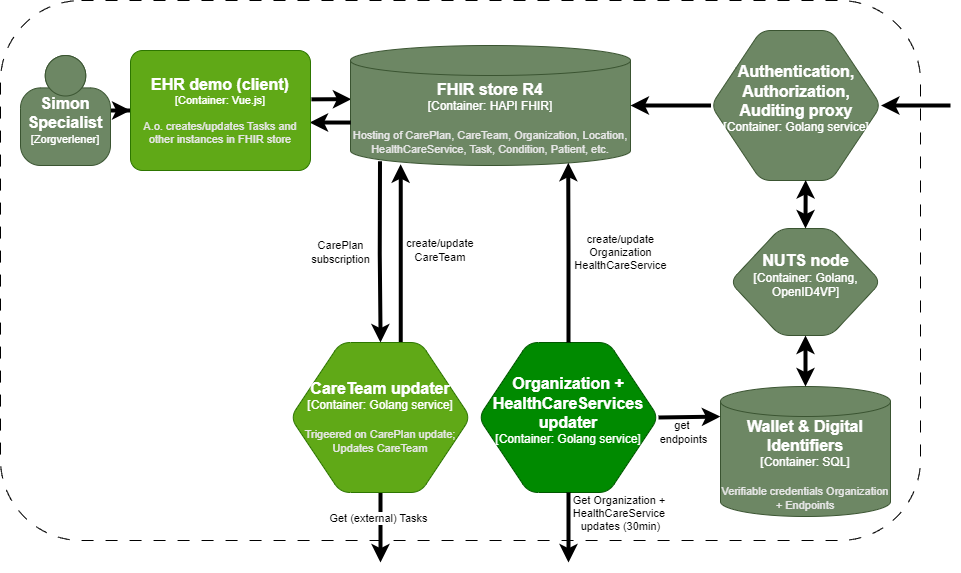

The diagram above was exported from draw.io. Its source (the exported page's mxGraphModel, read from the mxfile embedded in the PNG):
<mxGraphModel dx="955" dy="652" grid="1" gridSize="10" guides="1" tooltips="1" connect="1" arrows="1" fold="1" page="1" pageScale="1" pageWidth="1169" pageHeight="1654" math="0" shadow="0">
  <root>
    <mxCell id="0" />
    <mxCell id="1" parent="0" />
    <mxCell id="nfQx1Op3-yw-u5TsFxBG-1" value="" style="rounded=1;whiteSpace=wrap;html=1;dashed=1;dashPattern=12 12;" vertex="1" parent="1">
      <mxGeometry x="130" y="50" width="920" height="540" as="geometry" />
    </mxCell>
    <mxCell id="nfQx1Op3-yw-u5TsFxBG-25" style="edgeStyle=orthogonalEdgeStyle;rounded=0;orthogonalLoop=1;jettySize=auto;html=1;exitX=1.005;exitY=0.407;exitDx=0;exitDy=0;exitPerimeter=0;entryX=0.003;entryY=0.447;entryDx=0;entryDy=0;entryPerimeter=0;strokeWidth=4;" edge="1" parent="1" source="nfQx1Op3-yw-u5TsFxBG-34" target="nfQx1Op3-yw-u5TsFxBG-5">
      <mxGeometry relative="1" as="geometry">
        <mxPoint x="460" y="155" as="sourcePoint" />
        <Array as="points">
          <mxPoint x="481" y="149" />
        </Array>
      </mxGeometry>
    </mxCell>
    <mxCell id="nfQx1Op3-yw-u5TsFxBG-12" style="edgeStyle=orthogonalEdgeStyle;rounded=0;orthogonalLoop=1;jettySize=auto;html=1;exitX=0.105;exitY=0.964;exitDx=0;exitDy=0;exitPerimeter=0;strokeWidth=4;" edge="1" parent="1" source="nfQx1Op3-yw-u5TsFxBG-5" target="nfQx1Op3-yw-u5TsFxBG-7">
      <mxGeometry relative="1" as="geometry" />
    </mxCell>
    <mxCell id="nfQx1Op3-yw-u5TsFxBG-13" value="CarePlan&lt;div&gt;subscription&lt;/div&gt;" style="edgeLabel;html=1;align=center;verticalAlign=middle;resizable=0;points=[];" vertex="1" connectable="0" parent="nfQx1Op3-yw-u5TsFxBG-12">
      <mxGeometry x="0.3448" y="-2" relative="1" as="geometry">
        <mxPoint x="-38" y="-31" as="offset" />
      </mxGeometry>
    </mxCell>
    <object placeholders="1" c4Type="FHIR store R4" c4Container="Container" c4Technology="HAPI FHIR" c4Description="Hosting of CarePlan, CareTeam, Organization, Location, HealthCareService, Task, Condition, Patient, etc." label="&lt;font style=&quot;font-size: 16px&quot;&gt;&lt;b&gt;%c4Type%&lt;/b&gt;&lt;/font&gt;&lt;div&gt;[%c4Container%:&amp;nbsp;%c4Technology%]&lt;/div&gt;&lt;br&gt;&lt;div&gt;&lt;font style=&quot;font-size: 11px&quot;&gt;&lt;font color=&quot;#E6E6E6&quot;&gt;%c4Description%&lt;/font&gt;&lt;/div&gt;" id="nfQx1Op3-yw-u5TsFxBG-5">
      <mxCell style="shape=cylinder3;size=15;whiteSpace=wrap;html=1;boundedLbl=1;rounded=0;labelBackgroundColor=none;fillColor=#6d8764;fontSize=12;fontColor=#ffffff;align=center;strokeColor=#3A5431;metaEdit=1;points=[[0.5,0,0],[1,0.25,0],[1,0.5,0],[1,0.75,0],[0.5,1,0],[0,0.75,0],[0,0.5,0],[0,0.25,0]];resizable=1;movable=1;rotatable=1;deletable=1;editable=1;locked=0;connectable=1;" vertex="1" parent="1">
        <mxGeometry x="480" y="95" width="280" height="120" as="geometry" />
      </mxCell>
    </object>
    <mxCell id="nfQx1Op3-yw-u5TsFxBG-15" style="edgeStyle=orthogonalEdgeStyle;rounded=0;orthogonalLoop=1;jettySize=auto;html=1;strokeWidth=4;" edge="1" parent="1" source="nfQx1Op3-yw-u5TsFxBG-7">
      <mxGeometry relative="1" as="geometry">
        <mxPoint x="510" y="612" as="targetPoint" />
      </mxGeometry>
    </mxCell>
    <mxCell id="nfQx1Op3-yw-u5TsFxBG-16" value="Get (external) Tasks" style="edgeLabel;html=1;align=center;verticalAlign=middle;resizable=0;points=[];" vertex="1" connectable="0" parent="nfQx1Op3-yw-u5TsFxBG-15">
      <mxGeometry x="-0.2824" y="-2" relative="1" as="geometry">
        <mxPoint as="offset" />
      </mxGeometry>
    </mxCell>
    <mxCell id="nfQx1Op3-yw-u5TsFxBG-17" style="edgeStyle=orthogonalEdgeStyle;rounded=0;orthogonalLoop=1;jettySize=auto;html=1;exitX=0.613;exitY=0.012;exitDx=0;exitDy=0;exitPerimeter=0;entryX=0.179;entryY=0.99;entryDx=0;entryDy=0;entryPerimeter=0;strokeWidth=4;" edge="1" parent="1" source="nfQx1Op3-yw-u5TsFxBG-7" target="nfQx1Op3-yw-u5TsFxBG-5">
      <mxGeometry relative="1" as="geometry">
        <mxPoint x="680" y="220" as="targetPoint" />
        <Array as="points" />
      </mxGeometry>
    </mxCell>
    <mxCell id="nfQx1Op3-yw-u5TsFxBG-18" value="create/update&amp;nbsp;&lt;div&gt;CareTeam&amp;nbsp;&lt;/div&gt;" style="edgeLabel;html=1;align=center;verticalAlign=middle;resizable=0;points=[];" vertex="1" connectable="0" parent="nfQx1Op3-yw-u5TsFxBG-17">
      <mxGeometry x="0.5191" y="-4" relative="1" as="geometry">
        <mxPoint x="36" y="43" as="offset" />
      </mxGeometry>
    </mxCell>
    <object placeholders="1" c4Type="CareTeam updater" c4Container="Container" c4Technology="Golang service" c4Description="Trigeered on CarePlan update; Updates CareTeam" label="&lt;font style=&quot;font-size: 16px&quot;&gt;&lt;b&gt;%c4Type%&lt;/b&gt;&lt;/font&gt;&lt;div&gt;[%c4Container%:&amp;nbsp;%c4Technology%]&lt;/div&gt;&lt;br&gt;&lt;div&gt;&lt;font style=&quot;font-size: 11px&quot;&gt;&lt;font color=&quot;#E6E6E6&quot;&gt;%c4Description%&lt;/font&gt;&lt;/div&gt;" id="nfQx1Op3-yw-u5TsFxBG-7">
      <mxCell style="shape=hexagon;size=50;perimeter=hexagonPerimeter2;whiteSpace=wrap;html=1;fixedSize=1;rounded=1;labelBackgroundColor=none;fillColor=#60a917;fontSize=12;align=center;strokeColor=#2D7600;metaEdit=1;points=[[0.5,0,0],[1,0.25,0],[1,0.5,0],[1,0.75,0],[0.5,1,0],[0,0.75,0],[0,0.5,0],[0,0.25,0]];resizable=1;movable=1;rotatable=1;deletable=1;editable=1;locked=0;connectable=1;fontColor=#ffffff;" vertex="1" parent="1">
        <mxGeometry x="420" y="392" width="180" height="150" as="geometry" />
      </mxCell>
    </object>
    <mxCell id="nfQx1Op3-yw-u5TsFxBG-29" style="edgeStyle=orthogonalEdgeStyle;rounded=0;orthogonalLoop=1;jettySize=auto;html=1;strokeWidth=4;" edge="1" parent="1" source="nfQx1Op3-yw-u5TsFxBG-8" target="nfQx1Op3-yw-u5TsFxBG-5">
      <mxGeometry relative="1" as="geometry" />
    </mxCell>
    <object placeholders="1" c4Type="Authentication, Authorization, Auditing proxy" c4Container="Container" c4Technology="Golang service" c4Description="" label="&lt;font style=&quot;font-size: 16px&quot;&gt;&lt;b&gt;%c4Type%&lt;/b&gt;&lt;/font&gt;&lt;div&gt;[%c4Container%:&amp;nbsp;%c4Technology%]&lt;/div&gt;&lt;br&gt;&lt;div&gt;&lt;font style=&quot;font-size: 11px&quot;&gt;&lt;font color=&quot;#E6E6E6&quot;&gt;%c4Description%&lt;/font&gt;&lt;/div&gt;" id="nfQx1Op3-yw-u5TsFxBG-8">
      <mxCell style="shape=hexagon;size=50;perimeter=hexagonPerimeter2;whiteSpace=wrap;html=1;fixedSize=1;rounded=1;labelBackgroundColor=none;fillColor=#6d8764;fontSize=12;fontColor=#ffffff;align=center;strokeColor=#3A5431;metaEdit=1;points=[[0.5,0,0],[1,0.25,0],[1,0.5,0],[1,0.75,0],[0.5,1,0],[0,0.75,0],[0,0.5,0],[0,0.25,0]];resizable=1;movable=1;rotatable=1;deletable=1;editable=1;locked=0;connectable=1;" vertex="1" parent="1">
        <mxGeometry x="840.5" y="80" width="170" height="150" as="geometry" />
      </mxCell>
    </object>
    <object placeholders="1" c4Type="Wallet &amp; Digital Identifiers" c4Container="Container" c4Technology="SQL" c4Description="Verifiable credentials Organization + Endpoints" label="&lt;font style=&quot;font-size: 16px&quot;&gt;&lt;b&gt;%c4Type%&lt;/b&gt;&lt;/font&gt;&lt;div&gt;[%c4Container%:&amp;nbsp;%c4Technology%]&lt;/div&gt;&lt;br&gt;&lt;div&gt;&lt;font style=&quot;font-size: 11px&quot;&gt;&lt;font color=&quot;#E6E6E6&quot;&gt;%c4Description%&lt;/font&gt;&lt;/div&gt;" id="nfQx1Op3-yw-u5TsFxBG-9">
      <mxCell style="shape=cylinder3;size=15;whiteSpace=wrap;html=1;boundedLbl=1;rounded=0;labelBackgroundColor=none;fillColor=#6d8764;fontSize=12;fontColor=#ffffff;align=center;strokeColor=#3A5431;metaEdit=1;points=[[0.5,0,0],[1,0.25,0],[1,0.5,0],[1,0.75,0],[0.5,1,0],[0,0.75,0],[0,0.5,0],[0,0.25,0]];resizable=1;movable=1;rotatable=1;deletable=1;editable=1;locked=0;connectable=1;" vertex="1" parent="1">
        <mxGeometry x="850" y="436" width="170" height="130" as="geometry" />
      </mxCell>
    </object>
    <object placeholders="1" c4Type="NUTS node" c4Container="Container" c4Technology="Golang, OpenID4VP" c4Description="" label="&lt;font style=&quot;font-size: 16px&quot;&gt;&lt;b&gt;%c4Type%&lt;/b&gt;&lt;/font&gt;&lt;div&gt;[%c4Container%:&amp;nbsp;%c4Technology%]&lt;/div&gt;&lt;br&gt;&lt;div&gt;&lt;font style=&quot;font-size: 11px&quot;&gt;&lt;font color=&quot;#E6E6E6&quot;&gt;%c4Description%&lt;/font&gt;&lt;/div&gt;" id="nfQx1Op3-yw-u5TsFxBG-10">
      <mxCell style="shape=hexagon;size=50;perimeter=hexagonPerimeter2;whiteSpace=wrap;html=1;fixedSize=1;rounded=1;labelBackgroundColor=none;fillColor=#6d8764;fontSize=12;fontColor=#ffffff;align=center;strokeColor=#3A5431;metaEdit=1;points=[[0.5,0,0],[1,0.25,0],[1,0.5,0],[1,0.75,0],[0.5,1,0],[0,0.75,0],[0,0.5,0],[0,0.25,0]];resizable=1;movable=1;rotatable=1;deletable=1;editable=1;locked=0;connectable=1;" vertex="1" parent="1">
        <mxGeometry x="859.5" y="278" width="151" height="107" as="geometry" />
      </mxCell>
    </object>
    <mxCell id="nfQx1Op3-yw-u5TsFxBG-21" style="edgeStyle=orthogonalEdgeStyle;rounded=0;orthogonalLoop=1;jettySize=auto;html=1;exitX=1;exitY=0.5;exitDx=0;exitDy=0;exitPerimeter=0;entryX=-0.001;entryY=0.455;entryDx=0;entryDy=0;entryPerimeter=0;strokeWidth=4;" edge="1" parent="1" source="nfQx1Op3-yw-u5TsFxBG-11">
      <mxGeometry relative="1" as="geometry">
        <mxPoint x="849.8299999999999" y="466.14999999999986" as="targetPoint" />
        <Array as="points">
          <mxPoint x="850" y="467" />
        </Array>
      </mxGeometry>
    </mxCell>
    <mxCell id="nfQx1Op3-yw-u5TsFxBG-22" value="get&amp;nbsp;&lt;div&gt;endpoints&lt;/div&gt;" style="edgeLabel;html=1;align=center;verticalAlign=middle;resizable=0;points=[];labelBackgroundColor=none;" vertex="1" connectable="0" parent="nfQx1Op3-yw-u5TsFxBG-21">
      <mxGeometry x="0.1013" y="-1" relative="1" as="geometry">
        <mxPoint x="-9" y="14" as="offset" />
      </mxGeometry>
    </mxCell>
    <object placeholders="1" c4Type="Organization + HealthCareServices updater" c4Container="Container" c4Technology="Golang service" c4Description="" label="&lt;font style=&quot;font-size: 16px&quot;&gt;&lt;b&gt;%c4Type%&lt;/b&gt;&lt;/font&gt;&lt;div&gt;[%c4Container%:&amp;nbsp;%c4Technology%]&lt;/div&gt;&lt;br&gt;&lt;div&gt;&lt;font style=&quot;font-size: 11px&quot;&gt;&lt;font color=&quot;#E6E6E6&quot;&gt;%c4Description%&lt;/font&gt;&lt;/div&gt;" id="nfQx1Op3-yw-u5TsFxBG-11">
      <mxCell style="shape=hexagon;size=50;perimeter=hexagonPerimeter2;whiteSpace=wrap;html=1;fixedSize=1;rounded=1;labelBackgroundColor=none;fillColor=#008a00;fontSize=12;align=center;strokeColor=#005700;metaEdit=1;points=[[0.5,0,0],[1,0.25,0],[1,0.5,0],[1,0.75,0],[0.5,1,0],[0,0.75,0],[0,0.5,0],[0,0.25,0]];resizable=1;movable=1;rotatable=1;deletable=1;editable=1;locked=0;connectable=1;fontColor=#ffffff;" vertex="1" parent="1">
        <mxGeometry x="608" y="392" width="180" height="150" as="geometry" />
      </mxCell>
    </object>
    <mxCell id="nfQx1Op3-yw-u5TsFxBG-19" style="edgeStyle=orthogonalEdgeStyle;rounded=0;orthogonalLoop=1;jettySize=auto;html=1;exitX=0.5;exitY=1;exitDx=0;exitDy=0;exitPerimeter=0;strokeWidth=4;" edge="1" parent="1" source="nfQx1Op3-yw-u5TsFxBG-11">
      <mxGeometry relative="1" as="geometry">
        <mxPoint x="698" y="612" as="targetPoint" />
      </mxGeometry>
    </mxCell>
    <mxCell id="nfQx1Op3-yw-u5TsFxBG-20" value="Get Organization +&amp;nbsp;&lt;div&gt;HealthCareService&amp;nbsp;&lt;/div&gt;&lt;div&gt;updates (30min)&lt;/div&gt;" style="edgeLabel;html=1;align=center;verticalAlign=middle;resizable=0;points=[];" vertex="1" connectable="0" parent="nfQx1Op3-yw-u5TsFxBG-19">
      <mxGeometry x="-0.4987" relative="1" as="geometry">
        <mxPoint x="52" y="3" as="offset" />
      </mxGeometry>
    </mxCell>
    <mxCell id="nfQx1Op3-yw-u5TsFxBG-23" style="edgeStyle=orthogonalEdgeStyle;rounded=0;orthogonalLoop=1;jettySize=auto;html=1;exitX=0.5;exitY=0;exitDx=0;exitDy=0;exitPerimeter=0;entryX=0.778;entryY=0.978;entryDx=0;entryDy=0;entryPerimeter=0;strokeWidth=4;" edge="1" parent="1" source="nfQx1Op3-yw-u5TsFxBG-11" target="nfQx1Op3-yw-u5TsFxBG-5">
      <mxGeometry relative="1" as="geometry" />
    </mxCell>
    <mxCell id="nfQx1Op3-yw-u5TsFxBG-24" value="create/update&lt;div&gt;Organization&lt;/div&gt;&lt;div&gt;HealthCareService&lt;/div&gt;" style="edgeLabel;html=1;align=center;verticalAlign=middle;resizable=0;points=[];" vertex="1" connectable="0" parent="nfQx1Op3-yw-u5TsFxBG-23">
      <mxGeometry x="-0.2484" relative="1" as="geometry">
        <mxPoint x="52" y="-23" as="offset" />
      </mxGeometry>
    </mxCell>
    <mxCell id="nfQx1Op3-yw-u5TsFxBG-26" style="edgeStyle=orthogonalEdgeStyle;rounded=0;orthogonalLoop=1;jettySize=auto;html=1;exitX=0.001;exitY=0.642;exitDx=0;exitDy=0;exitPerimeter=0;entryX=0.995;entryY=0.6;entryDx=0;entryDy=0;entryPerimeter=0;strokeWidth=4;" edge="1" parent="1" source="nfQx1Op3-yw-u5TsFxBG-5" target="nfQx1Op3-yw-u5TsFxBG-34">
      <mxGeometry relative="1" as="geometry">
        <mxPoint x="458.32000000000016" y="184.76" as="targetPoint" />
      </mxGeometry>
    </mxCell>
    <mxCell id="nfQx1Op3-yw-u5TsFxBG-28" style="edgeStyle=orthogonalEdgeStyle;rounded=0;orthogonalLoop=1;jettySize=auto;html=1;entryX=0;entryY=0.5;entryDx=0;entryDy=0;entryPerimeter=0;strokeWidth=4;" edge="1" parent="1" source="nfQx1Op3-yw-u5TsFxBG-27" target="nfQx1Op3-yw-u5TsFxBG-34">
      <mxGeometry relative="1" as="geometry" />
    </mxCell>
    <object placeholders="1" c4Name="Simon Specialist" c4Type="Zorgverlener" c4Description="" label="&lt;font style=&quot;font-size: 16px&quot;&gt;&lt;b&gt;%c4Name%&lt;/b&gt;&lt;/font&gt;&lt;div&gt;[%c4Type%]&lt;/div&gt;&lt;br&gt;&lt;div&gt;&lt;font style=&quot;font-size: 11px&quot;&gt;&lt;font color=&quot;#cccccc&quot;&gt;%c4Description%&lt;/font&gt;&lt;/div&gt;" id="nfQx1Op3-yw-u5TsFxBG-27">
      <mxCell style="html=1;fontSize=11;dashed=0;whiteSpace=wrap;fillColor=#6d8764;strokeColor=#3A5431;fontColor=#ffffff;shape=mxgraph.c4.person2;align=center;metaEdit=1;points=[[0.5,0,0],[1,0.5,0],[1,0.75,0],[0.75,1,0],[0.5,1,0],[0.25,1,0],[0,0.75,0],[0,0.5,0]];resizable=1;movable=1;rotatable=1;deletable=1;editable=1;locked=0;connectable=1;" vertex="1" parent="1">
        <mxGeometry x="150" y="105" width="90" height="110" as="geometry" />
      </mxCell>
    </object>
    <mxCell id="nfQx1Op3-yw-u5TsFxBG-30" value="" style="endArrow=classic;html=1;rounded=0;entryX=1;entryY=0.5;entryDx=0;entryDy=0;entryPerimeter=0;strokeWidth=4;" edge="1" parent="1" target="nfQx1Op3-yw-u5TsFxBG-8">
      <mxGeometry width="50" height="50" relative="1" as="geometry">
        <mxPoint x="1080" y="155" as="sourcePoint" />
        <mxPoint x="770" y="190" as="targetPoint" />
      </mxGeometry>
    </mxCell>
    <mxCell id="nfQx1Op3-yw-u5TsFxBG-31" value="" style="endArrow=classic;startArrow=classic;html=1;rounded=0;exitX=0.5;exitY=0;exitDx=0;exitDy=0;exitPerimeter=0;entryX=0.557;entryY=0.997;entryDx=0;entryDy=0;entryPerimeter=0;strokeWidth=4;" edge="1" parent="1" source="nfQx1Op3-yw-u5TsFxBG-10" target="nfQx1Op3-yw-u5TsFxBG-8">
      <mxGeometry width="50" height="50" relative="1" as="geometry">
        <mxPoint x="720" y="240" as="sourcePoint" />
        <mxPoint x="770" y="190" as="targetPoint" />
      </mxGeometry>
    </mxCell>
    <mxCell id="nfQx1Op3-yw-u5TsFxBG-33" style="edgeStyle=orthogonalEdgeStyle;rounded=0;orthogonalLoop=1;jettySize=auto;html=1;entryX=0.5;entryY=1;entryDx=0;entryDy=0;entryPerimeter=0;startArrow=classic;startFill=1;strokeWidth=4;" edge="1" parent="1" source="nfQx1Op3-yw-u5TsFxBG-9" target="nfQx1Op3-yw-u5TsFxBG-10">
      <mxGeometry relative="1" as="geometry" />
    </mxCell>
    <object placeholders="1" c4Name="EHR demo (client)" c4Type="Container" c4Technology="Vue.js" c4Description="A.o. creates/updates Tasks and other instances in FHIR store" label="&lt;font style=&quot;font-size: 16px&quot;&gt;&lt;b&gt;%c4Name%&lt;/b&gt;&lt;/font&gt;&lt;div&gt;[%c4Type%: %c4Technology%]&lt;/div&gt;&lt;br&gt;&lt;div&gt;&lt;font style=&quot;font-size: 11px&quot;&gt;&lt;font color=&quot;#E6E6E6&quot;&gt;%c4Description%&lt;/font&gt;&lt;/div&gt;" id="nfQx1Op3-yw-u5TsFxBG-34">
      <mxCell style="rounded=1;whiteSpace=wrap;html=1;fontSize=11;labelBackgroundColor=none;fillColor=#60a917;fontColor=#ffffff;align=center;arcSize=10;strokeColor=#2D7600;metaEdit=1;resizable=1;points=[[0.25,0,0],[0.5,0,0],[0.75,0,0],[1,0.25,0],[1,0.5,0],[1,0.75,0],[0.75,1,0],[0.5,1,0],[0.25,1,0],[0,0.75,0],[0,0.5,0],[0,0.25,0]];movable=1;rotatable=1;deletable=1;editable=1;locked=0;connectable=1;" vertex="1" parent="1">
        <mxGeometry x="260" y="100" width="180" height="120" as="geometry" />
      </mxCell>
    </object>
  </root>
</mxGraphModel>